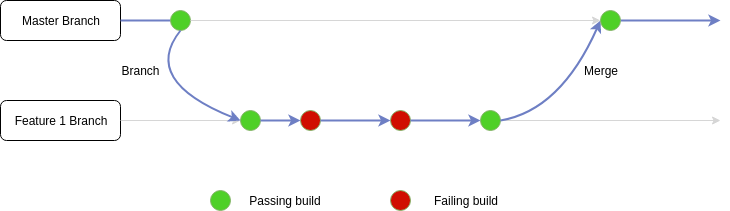

The diagram above was exported from draw.io. Its source (the exported page's mxGraphModel, read from the mxfile embedded in the PNG):
<mxGraphModel dx="1394" dy="733" grid="1" gridSize="10" guides="1" tooltips="1" connect="1" arrows="1" fold="1" page="1" pageScale="1" pageWidth="827" pageHeight="1169" math="0" shadow="0">
  <root>
    <mxCell id="0" />
    <mxCell id="1" parent="0" />
    <mxCell id="yEIxisaHoBt8aHouZat1-2" value="Master Branch" style="rounded=1;whiteSpace=wrap;html=1;" vertex="1" parent="1">
      <mxGeometry x="80" y="160" width="120" height="40" as="geometry" />
    </mxCell>
    <mxCell id="yEIxisaHoBt8aHouZat1-4" value="Feature 1 Branch" style="rounded=1;whiteSpace=wrap;html=1;" vertex="1" parent="1">
      <mxGeometry x="80" y="260" width="120" height="40" as="geometry" />
    </mxCell>
    <mxCell id="yEIxisaHoBt8aHouZat1-7" value="" style="endArrow=none;html=1;exitX=1;exitY=0.5;exitDx=0;exitDy=0;strokeWidth=2;strokeColor=#6E7FC4;" edge="1" parent="1" source="yEIxisaHoBt8aHouZat1-2">
      <mxGeometry width="50" height="50" relative="1" as="geometry">
        <mxPoint x="260" y="190" as="sourcePoint" />
        <mxPoint x="250" y="180" as="targetPoint" />
      </mxGeometry>
    </mxCell>
    <mxCell id="yEIxisaHoBt8aHouZat1-8" value="" style="ellipse;whiteSpace=wrap;html=1;aspect=fixed;fillColor=#4FD028;strokeColor=#82b366;" vertex="1" parent="1">
      <mxGeometry x="250" y="170" width="20" height="20" as="geometry" />
    </mxCell>
    <mxCell id="yEIxisaHoBt8aHouZat1-13" value="" style="endArrow=classic;html=1;exitX=1;exitY=0.5;exitDx=0;exitDy=0;strokeColor=#D6D6D6;" edge="1" parent="1" source="yEIxisaHoBt8aHouZat1-27">
      <mxGeometry width="50" height="50" relative="1" as="geometry">
        <mxPoint x="80" y="600" as="sourcePoint" />
        <mxPoint x="800" y="280" as="targetPoint" />
      </mxGeometry>
    </mxCell>
    <mxCell id="yEIxisaHoBt8aHouZat1-17" value="" style="ellipse;whiteSpace=wrap;html=1;aspect=fixed;fillColor=#4FD028;strokeColor=#82b366;" vertex="1" parent="1">
      <mxGeometry x="320" y="270" width="20" height="20" as="geometry" />
    </mxCell>
    <mxCell id="yEIxisaHoBt8aHouZat1-18" value="" style="endArrow=classic;html=1;exitX=1;exitY=0.5;exitDx=0;exitDy=0;strokeColor=#D6D6D6;" edge="1" parent="1" source="yEIxisaHoBt8aHouZat1-4" target="yEIxisaHoBt8aHouZat1-17">
      <mxGeometry width="50" height="50" relative="1" as="geometry">
        <mxPoint x="200" y="280" as="sourcePoint" />
        <mxPoint x="800" y="280" as="targetPoint" />
      </mxGeometry>
    </mxCell>
    <mxCell id="yEIxisaHoBt8aHouZat1-16" value="" style="curved=1;endArrow=classic;html=1;strokeColor=#6E7FC4;exitX=0.5;exitY=1;exitDx=0;exitDy=0;strokeWidth=2;" edge="1" parent="1" source="yEIxisaHoBt8aHouZat1-8">
      <mxGeometry width="50" height="50" relative="1" as="geometry">
        <mxPoint x="80" y="600" as="sourcePoint" />
        <mxPoint x="320" y="280" as="targetPoint" />
        <Array as="points">
          <mxPoint x="220" y="240" />
        </Array>
      </mxGeometry>
    </mxCell>
    <mxCell id="yEIxisaHoBt8aHouZat1-19" value="" style="ellipse;whiteSpace=wrap;html=1;aspect=fixed;fillColor=#D00E00;strokeColor=#82b366;" vertex="1" parent="1">
      <mxGeometry x="380" y="270" width="20" height="20" as="geometry" />
    </mxCell>
    <mxCell id="yEIxisaHoBt8aHouZat1-20" value="" style="endArrow=classic;html=1;exitX=1;exitY=0.5;exitDx=0;exitDy=0;strokeColor=#6E7FC4;strokeWidth=2;" edge="1" parent="1" source="yEIxisaHoBt8aHouZat1-17" target="yEIxisaHoBt8aHouZat1-19">
      <mxGeometry width="50" height="50" relative="1" as="geometry">
        <mxPoint x="340" y="280" as="sourcePoint" />
        <mxPoint x="800" y="280" as="targetPoint" />
      </mxGeometry>
    </mxCell>
    <mxCell id="yEIxisaHoBt8aHouZat1-10" value="" style="ellipse;whiteSpace=wrap;html=1;aspect=fixed;fillColor=#D00E00;strokeColor=#82b366;" vertex="1" parent="1">
      <mxGeometry x="470" y="270" width="20" height="20" as="geometry" />
    </mxCell>
    <mxCell id="yEIxisaHoBt8aHouZat1-25" value="" style="endArrow=classic;html=1;exitX=1;exitY=0.5;exitDx=0;exitDy=0;strokeColor=#6E7FC4;strokeWidth=2;" edge="1" parent="1" source="yEIxisaHoBt8aHouZat1-19" target="yEIxisaHoBt8aHouZat1-10">
      <mxGeometry width="50" height="50" relative="1" as="geometry">
        <mxPoint x="400" y="280" as="sourcePoint" />
        <mxPoint x="800" y="280" as="targetPoint" />
      </mxGeometry>
    </mxCell>
    <mxCell id="yEIxisaHoBt8aHouZat1-27" value="" style="ellipse;whiteSpace=wrap;html=1;aspect=fixed;fillColor=#4FD028;strokeColor=#82b366;" vertex="1" parent="1">
      <mxGeometry x="560" y="270" width="20" height="20" as="geometry" />
    </mxCell>
    <mxCell id="yEIxisaHoBt8aHouZat1-28" value="" style="endArrow=classic;html=1;exitX=1;exitY=0.5;exitDx=0;exitDy=0;strokeColor=#6E7FC4;strokeWidth=2;" edge="1" parent="1" source="yEIxisaHoBt8aHouZat1-10" target="yEIxisaHoBt8aHouZat1-27">
      <mxGeometry width="50" height="50" relative="1" as="geometry">
        <mxPoint x="490" y="280" as="sourcePoint" />
        <mxPoint x="800" y="280" as="targetPoint" />
      </mxGeometry>
    </mxCell>
    <mxCell id="yEIxisaHoBt8aHouZat1-29" value="" style="endArrow=classic;html=1;exitX=1;exitY=0.5;exitDx=0;exitDy=0;strokeColor=#6E7FC4;strokeWidth=2;" edge="1" parent="1" source="yEIxisaHoBt8aHouZat1-31">
      <mxGeometry width="50" height="50" relative="1" as="geometry">
        <mxPoint x="500" y="290" as="sourcePoint" />
        <mxPoint x="800" y="180" as="targetPoint" />
      </mxGeometry>
    </mxCell>
    <mxCell id="yEIxisaHoBt8aHouZat1-30" value="" style="curved=1;endArrow=classic;html=1;strokeColor=#6E7FC4;exitX=1;exitY=0.5;exitDx=0;exitDy=0;strokeWidth=2;" edge="1" parent="1" source="yEIxisaHoBt8aHouZat1-27">
      <mxGeometry width="50" height="50" relative="1" as="geometry">
        <mxPoint x="270" y="200" as="sourcePoint" />
        <mxPoint x="680" y="180" as="targetPoint" />
        <Array as="points">
          <mxPoint x="640" y="270" />
        </Array>
      </mxGeometry>
    </mxCell>
    <mxCell id="yEIxisaHoBt8aHouZat1-31" value="" style="ellipse;whiteSpace=wrap;html=1;aspect=fixed;fillColor=#4FD028;strokeColor=#82b366;" vertex="1" parent="1">
      <mxGeometry x="680" y="170" width="20" height="20" as="geometry" />
    </mxCell>
    <mxCell id="yEIxisaHoBt8aHouZat1-32" value="" style="endArrow=classic;html=1;exitX=1;exitY=0.5;exitDx=0;exitDy=0;strokeColor=#D6D6D6;" edge="1" parent="1" source="yEIxisaHoBt8aHouZat1-8" target="yEIxisaHoBt8aHouZat1-31">
      <mxGeometry width="50" height="50" relative="1" as="geometry">
        <mxPoint x="270" y="180" as="sourcePoint" />
        <mxPoint x="800" y="180" as="targetPoint" />
      </mxGeometry>
    </mxCell>
    <mxCell id="yEIxisaHoBt8aHouZat1-33" value="" style="ellipse;whiteSpace=wrap;html=1;aspect=fixed;fillColor=#4FD028;strokeColor=#82b366;" vertex="1" parent="1">
      <mxGeometry x="290" y="350" width="20" height="20" as="geometry" />
    </mxCell>
    <mxCell id="yEIxisaHoBt8aHouZat1-34" value="" style="ellipse;whiteSpace=wrap;html=1;aspect=fixed;fillColor=#D00E00;strokeColor=#82b366;" vertex="1" parent="1">
      <mxGeometry x="470" y="350" width="20" height="20" as="geometry" />
    </mxCell>
    <mxCell id="yEIxisaHoBt8aHouZat1-35" value="Passing build" style="text;html=1;strokeColor=none;fillColor=none;align=center;verticalAlign=middle;whiteSpace=wrap;rounded=0;" vertex="1" parent="1">
      <mxGeometry x="320" y="350" width="90" height="20" as="geometry" />
    </mxCell>
    <mxCell id="yEIxisaHoBt8aHouZat1-36" value="Failing build" style="text;html=1;strokeColor=none;fillColor=none;align=center;verticalAlign=middle;whiteSpace=wrap;rounded=0;" vertex="1" parent="1">
      <mxGeometry x="500" y="350" width="90" height="20" as="geometry" />
    </mxCell>
    <mxCell id="yEIxisaHoBt8aHouZat1-37" value="Branch" style="text;html=1;strokeColor=none;fillColor=none;align=center;verticalAlign=middle;whiteSpace=wrap;rounded=0;" vertex="1" parent="1">
      <mxGeometry x="200" y="220" width="40" height="20" as="geometry" />
    </mxCell>
    <mxCell id="yEIxisaHoBt8aHouZat1-38" value="Merge" style="text;html=1;strokeColor=none;fillColor=none;align=center;verticalAlign=middle;whiteSpace=wrap;rounded=0;" vertex="1" parent="1">
      <mxGeometry x="660" y="220" width="40" height="20" as="geometry" />
    </mxCell>
  </root>
</mxGraphModel>